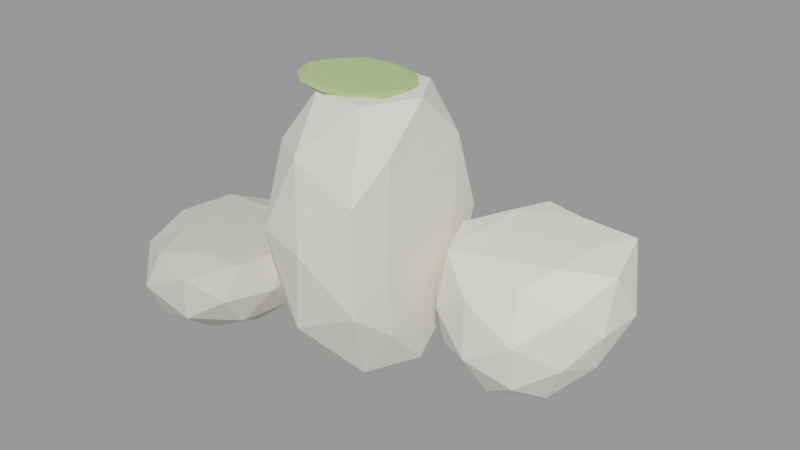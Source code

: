 # Source: rocha_grande_2.blend  (saved by Blender 3.6.14; exported with 4.5.12 LTS)
import bpy
from mathutils import Matrix  # noqa: F401  (used for matrix-valued properties, if any)

bpy.ops.wm.read_factory_settings(use_empty=True)
scene = bpy.context.scene
scene.name = 'Scene'

# ---- materials (node trees are filled in below, after node groups)
mat_slot_stone = bpy.data.materials.new('slot_stone')
mat_slot_stone.use_transparent_shadow = False
mat_slot_stone.diffuse_color = (0.84, 0.81, 0.73, 1.0)
mat_slot_stonelight = bpy.data.materials.new('slot_stonelight')
mat_slot_stonelight.use_transparent_shadow = False
mat_slot_stonelight.diffuse_color = (0.92, 0.9, 0.83, 1.0)
mat_slot_stonedark = bpy.data.materials.new('slot_stonedark')
mat_slot_stonedark.use_transparent_shadow = False
mat_slot_stonedark.diffuse_color = (0.68, 0.65, 0.59, 1.0)
mat_slot_moss = bpy.data.materials.new('slot_moss')
mat_slot_moss.use_transparent_shadow = False
mat_slot_moss.diffuse_color = (0.45, 0.58, 0.25, 1.0)

# ---- material node trees

# ---- meshes
me_bloco_0 = bpy.data.meshes.new('Bloco 0')
me_bloco_0.from_pydata([(0.1111, -0.5725, 0.08891), (0.4516, -0.2282, -0.4201), (-0.0748, -0.2321, -0.7474), (-0.4341, -0.2082, 0.08891), (-0.05772, -0.2087, 0.8484), (0.4537, -0.2392, 0.6202), (0.2908, 0.2684, -0.7192), (-0.3391, 0.2579, -0.3891), (-0.3258, 0.2509, 0.5529), (0.2929, 0.2713, 0.8535), (0.4632, 0.2745, 0.08891), (0.1111, 0.5725, 0.08891), (-0.003377, -0.4849, -0.4262), (0.4051, -0.475, -0.2232), (0.2863, -0.274, -0.6989), (0.4615, -0.28, 0.08891), (0.4065, -0.4775, 0.4026), (-0.2409, -0.4595, 0.08891), (-0.3465, -0.2734, -0.3971), (0.004074, -0.4519, 0.5705), (-0.2979, -0.2419, 0.5232), (0.2846, -0.2712, 0.8505), (0.4671, 0.02245, -0.2127), (0.4683, 0.02245, 0.396), (0.1111, 0.02245, -0.8623), (0.442, 0.02245, -0.6833), (-0.4683, 0.02245, -0.1863), (-0.264, 0.02245, -0.6657), (-0.2317, 0.02245, 0.7785), (-0.4318, 0.02245, 0.3467), (0.4436, 0.02245, 0.8524), (0.1111, 0.02245, 0.8623), (0.4487, 0.3139, -0.3898), (-0.05863, 0.3097, -0.6747), (-0.4094, 0.2947, 0.08891), (-0.05593, 0.3052, 0.8404), (0.4493, 0.3177, 0.5739), (0.2167, 0.4903, -0.3861), (0.438, 0.4929, 0.08891), (-0.1613, 0.4835, -0.2004), (-0.1617, 0.4842, 0.3786), (0.2168, 0.4908, 0.5644)], [], [(0, 12, 13), (1, 15, 13), (0, 17, 12), (0, 19, 17), (0, 16, 19), (1, 22, 15), (2, 24, 14), (3, 26, 18), (4, 28, 20), (5, 30, 21), (1, 25, 22), (2, 27, 24), (3, 29, 26), (4, 31, 28), (5, 23, 30), (6, 37, 32), (7, 39, 33), (8, 40, 34), (9, 41, 35), (10, 38, 36), (38, 11, 41), (38, 41, 36), (36, 41, 9), (41, 11, 40), (41, 40, 35), (35, 40, 8), (40, 11, 39), (40, 39, 34), (34, 39, 7), (39, 11, 37), (39, 37, 33), (33, 37, 6), (37, 11, 38), (37, 38, 32), (32, 38, 10), (23, 10, 36), (23, 36, 30), (30, 36, 9), (31, 9, 35), (31, 35, 28), (28, 35, 8), (29, 8, 34), (29, 34, 26), (26, 34, 7), (27, 7, 33), (27, 33, 24), (24, 33, 6), (25, 6, 32), (25, 32, 22), (22, 32, 10), (30, 9, 31), (30, 31, 21), (21, 31, 4), (28, 8, 29), (28, 29, 20), (20, 29, 3), (26, 7, 27), (26, 27, 18), (18, 27, 2), (24, 6, 25), (24, 25, 14), (14, 25, 1), (22, 10, 23), (22, 23, 15), (15, 23, 5), (16, 5, 21), (16, 21, 19), (19, 21, 4), (19, 4, 20), (19, 20, 17), (17, 20, 3), (17, 3, 18), (17, 18, 12), (12, 18, 2), (15, 5, 16), (15, 16, 13), (13, 16, 0), (12, 2, 14), (12, 14, 13), (13, 14, 1)])
me_bloco_0.materials.append(mat_slot_stone)
me_bloco_0.update()
me_bloco_1 = bpy.data.meshes.new('Bloco 1')
me_bloco_1.from_pydata([(-0.2921, -0.4438, 0.1178), (0.1965, -0.4521, -0.1693), (-0.2591, -0.13, -0.3823), (-0.5333, 0.08506, 0.1178), (-0.2417, -0.1241, 0.4589), (0.1975, -0.4545, 0.4066), (0.269, 0.04966, -0.3474), (-0.1921, 0.4344, -0.2082), (-0.1845, 0.417, 0.4317), (0.3108, 0.06386, 0.4647), (0.5149, -0.1484, 0.1178), (0.3625, 0.4249, 0.1178), (-0.3211, -0.3301, -0.1641), (-0.05639, -0.5296, -0.05645), (-0.02922, -0.3408, -0.3375), (0.2279, -0.5239, 0.1178), (-0.05609, -0.5275, 0.2913), (-0.4777, -0.2044, 0.1178), (-0.4789, -0.01782, -0.1768), (-0.3156, -0.3253, 0.3951), (-0.446, -0.01909, 0.3928), (-0.02848, -0.3356, 0.4572), (0.3985, -0.3263, -0.03842), (0.4146, -0.3384, 0.2806), (0.0145, -0.03695, -0.468), (0.2633, -0.2245, -0.3111), (-0.4463, 0.3103, -0.06967), (-0.2764, 0.1823, -0.3835), (-0.2513, 0.1634, 0.4581), (-0.418, 0.289, 0.2938), (0.2827, -0.239, 0.4584), (0.0145, -0.03695, 0.468), (0.4403, -0.05346, -0.1365), (0.06131, 0.2883, -0.3696), (-0.2233, 0.5055, 0.1178), (0.06426, 0.3088, 0.4629), (0.5112, -0.0562, 0.4144), (0.3542, 0.2598, -0.1676), (0.5333, 0.1396, 0.1178), (0.09264, 0.506, -0.07426), (0.09603, 0.5296, 0.3182), (0.4118, 0.3101, 0.4481)], [], [(0, 12, 13), (1, 15, 13), (0, 17, 12), (0, 19, 17), (0, 16, 19), (1, 22, 15), (2, 24, 14), (3, 26, 18), (4, 28, 20), (5, 30, 21), (1, 25, 22), (2, 27, 24), (3, 29, 26), (4, 31, 28), (5, 23, 30), (6, 37, 32), (7, 39, 33), (8, 40, 34), (9, 41, 35), (10, 38, 36), (38, 11, 41), (38, 41, 36), (36, 41, 9), (41, 11, 40), (41, 40, 35), (35, 40, 8), (40, 11, 39), (40, 39, 34), (34, 39, 7), (39, 11, 37), (39, 37, 33), (33, 37, 6), (37, 11, 38), (37, 38, 32), (32, 38, 10), (23, 10, 36), (23, 36, 30), (30, 36, 9), (31, 9, 35), (31, 35, 28), (28, 35, 8), (29, 8, 34), (29, 34, 26), (26, 34, 7), (27, 7, 33), (27, 33, 24), (24, 33, 6), (25, 6, 32), (25, 32, 22), (22, 32, 10), (30, 9, 31), (30, 31, 21), (21, 31, 4), (28, 8, 29), (28, 29, 20), (20, 29, 3), (26, 7, 27), (26, 27, 18), (18, 27, 2), (24, 6, 25), (24, 25, 14), (14, 25, 1), (22, 10, 23), (22, 23, 15), (15, 23, 5), (16, 5, 21), (16, 21, 19), (19, 21, 4), (19, 4, 20), (19, 20, 17), (17, 20, 3), (17, 3, 18), (17, 18, 12), (12, 18, 2), (15, 5, 16), (15, 16, 13), (13, 16, 0), (12, 2, 14), (12, 14, 13), (13, 14, 1)])
me_bloco_1.materials.append(mat_slot_stonelight)
me_bloco_1.update()
me_bloco_2 = bpy.data.meshes.new('Bloco 2')
me_bloco_2.from_pydata([(-0.4471, -0.1077, 0.08435), (-0.09292, -0.4359, -0.1258), (-0.2254, 0.1046, -0.2236), (-0.3387, 0.4416, 0.08435), (-0.2384, 0.1089, 0.2713), (-0.09292, -0.4359, 0.2622), (0.2475, -0.05343, -0.2158), (0.1108, 0.4407, -0.1055), (0.1134, 0.4518, 0.2609), (0.2531, -0.05531, 0.2699), (0.3529, -0.376, 0.08435), (0.4448, 0.1481, 0.08435), (-0.3957, -0.004234, -0.09939), (-0.3332, -0.3234, -0.03709), (-0.1923, -0.1822, -0.2213), (-0.116, -0.5354, 0.08435), (-0.33, -0.3201, 0.2046), (-0.4587, 0.1825, 0.08435), (-0.3252, 0.3042, -0.09989), (-0.4051, -0.004891, 0.2604), (-0.3488, 0.3236, 0.2611), (-0.1922, -0.1822, 0.2698), (0.162, -0.4912, -0.03768), (0.1638, -0.4973, 0.2078), (0.0141, 0.02457, -0.2749), (0.1004, -0.2762, -0.2171), (-0.1272, 0.5173, -0.03222), (-0.06951, 0.3162, -0.2079), (-0.07472, 0.3343, 0.2702), (-0.1324, 0.5354, 0.2052), (0.1021, -0.2824, 0.27), (0.0141, 0.02457, 0.2749), (0.344, -0.2473, -0.0948), (0.2082, 0.219, -0.2031), (0.1294, 0.5206, 0.08435), (0.2095, 0.2203, 0.2685), (0.3553, -0.2566, 0.2602), (0.4038, 0.05195, -0.09034), (0.4587, -0.124, 0.08435), (0.326, 0.337, -0.02468), (0.3241, 0.3351, 0.1927), (0.4056, 0.05208, 0.2594)], [], [(0, 12, 13), (1, 15, 13), (0, 17, 12), (0, 19, 17), (0, 16, 19), (1, 22, 15), (2, 24, 14), (3, 26, 18), (4, 28, 20), (5, 30, 21), (1, 25, 22), (2, 27, 24), (3, 29, 26), (4, 31, 28), (5, 23, 30), (6, 37, 32), (7, 39, 33), (8, 40, 34), (9, 41, 35), (10, 38, 36), (38, 11, 41), (38, 41, 36), (36, 41, 9), (41, 11, 40), (41, 40, 35), (35, 40, 8), (40, 11, 39), (40, 39, 34), (34, 39, 7), (39, 11, 37), (39, 37, 33), (33, 37, 6), (37, 11, 38), (37, 38, 32), (32, 38, 10), (23, 10, 36), (23, 36, 30), (30, 36, 9), (31, 9, 35), (31, 35, 28), (28, 35, 8), (29, 8, 34), (29, 34, 26), (26, 34, 7), (27, 7, 33), (27, 33, 24), (24, 33, 6), (25, 6, 32), (25, 32, 22), (22, 32, 10), (30, 9, 31), (30, 31, 21), (21, 31, 4), (28, 8, 29), (28, 29, 20), (20, 29, 3), (26, 7, 27), (26, 27, 18), (18, 27, 2), (24, 6, 25), (24, 25, 14), (14, 25, 1), (22, 10, 23), (22, 23, 15), (15, 23, 5), (16, 5, 21), (16, 21, 19), (19, 21, 4), (19, 4, 20), (19, 20, 17), (17, 20, 3), (17, 3, 18), (17, 18, 12), (12, 18, 2), (15, 5, 16), (15, 16, 13), (13, 16, 0), (12, 2, 14), (12, 14, 13), (13, 14, 1)])
me_bloco_2.materials.append(mat_slot_stonedark)
me_bloco_2.update()
me_bloco_3 = bpy.data.meshes.new('Bloco 3')
me_bloco_3.from_pydata([(-0.2109, 0.07897, 0.04502), (-0.1686, -0.1357, -0.04471), (-0.08659, 0.1186, -0.1223), (-0.02092, 0.2778, 0.04502), (-0.08463, 0.1155, 0.15), (-0.1504, -0.1194, 0.1242), (0.06113, -0.1138, -0.1242), (0.1405, 0.1402, -0.04364), (0.1524, 0.1509, 0.1406), (0.06001, -0.112, 0.1504), (-0.005207, -0.2778, 0.04502), (0.2109, -0.08293, 0.04502), (-0.1833, 0.1175, -0.04897), (-0.2079, -0.03114, -0.004246), (-0.155, -0.02185, -0.107), (-0.172, -0.1387, 0.04502), (-0.1927, -0.02847, 0.09044), (-0.1509, 0.2198, 0.04502), (-0.05999, 0.2337, -0.05114), (-0.174, 0.1112, 0.1338), (-0.06108, 0.2391, 0.1434), (-0.1398, -0.01918, 0.1479), (-0.105, -0.2363, -0.01053), (-0.09997, -0.2231, 0.0975), (-0.01315, 0.003066, -0.1525), (-0.07448, -0.1567, -0.112), (0.07511, 0.233, -0.008325), (0.04477, 0.154, -0.1033), (0.04877, 0.1644, 0.1497), (0.0791, 0.2434, 0.1008), (-0.0694, -0.1435, 0.1485), (-0.01315, 0.003066, 0.1525), (0.03537, -0.2358, -0.05457), (0.1266, 0.02761, -0.1047), (0.1653, 0.1623, 0.04502), (0.1349, 0.02908, 0.1497), (0.03417, -0.2299, 0.1421), (0.1636, -0.1157, -0.05257), (0.1286, -0.22, 0.04502), (0.2015, 0.04077, -0.009282), (0.2099, 0.04224, 0.1014), (0.1664, -0.1176, 0.1442)], [], [(0, 12, 13), (1, 15, 13), (0, 17, 12), (0, 19, 17), (0, 16, 19), (1, 22, 15), (2, 24, 14), (3, 26, 18), (4, 28, 20), (5, 30, 21), (1, 25, 22), (2, 27, 24), (3, 29, 26), (4, 31, 28), (5, 23, 30), (6, 37, 32), (7, 39, 33), (8, 40, 34), (9, 41, 35), (10, 38, 36), (38, 11, 41), (38, 41, 36), (36, 41, 9), (41, 11, 40), (41, 40, 35), (35, 40, 8), (40, 11, 39), (40, 39, 34), (34, 39, 7), (39, 11, 37), (39, 37, 33), (33, 37, 6), (37, 11, 38), (37, 38, 32), (32, 38, 10), (23, 10, 36), (23, 36, 30), (30, 36, 9), (31, 9, 35), (31, 35, 28), (28, 35, 8), (29, 8, 34), (29, 34, 26), (26, 34, 7), (27, 7, 33), (27, 33, 24), (24, 33, 6), (25, 6, 32), (25, 32, 22), (22, 32, 10), (30, 9, 31), (30, 31, 21), (21, 31, 4), (28, 8, 29), (28, 29, 20), (20, 29, 3), (26, 7, 27), (26, 27, 18), (18, 27, 2), (24, 6, 25), (24, 25, 14), (14, 25, 1), (22, 10, 23), (22, 23, 15), (15, 23, 5), (16, 5, 21), (16, 21, 19), (19, 21, 4), (19, 4, 20), (19, 20, 17), (17, 20, 3), (17, 3, 18), (17, 18, 12), (12, 18, 2), (15, 5, 16), (15, 16, 13), (13, 16, 0), (12, 2, 14), (12, 14, 13), (13, 14, 1)])
me_bloco_3.materials.append(mat_slot_stone)
me_bloco_3.update()
me_musgo = bpy.data.meshes.new('Musgo')
me_musgo.from_pydata([(0.005806, -0.2868, 0.02325), (0.2607, -0.1328, -0.007826), (-0.09321, -0.1349, -0.0279), (-0.314, -0.1347, 0.02325), (-0.09307, -0.1347, 0.03838), (0.2652, -0.135, 0.03682), (0.1121, 0.1207, -0.03168), (-0.2596, 0.1145, -0.009119), (-0.2545, 0.1121, 0.03683), (0.105, 0.1118, 0.03839), (0.318, 0.1084, 0.02325), (0.005806, 0.2868, 0.02325), (-0.05227, -0.2456, -0.00675), (0.1581, -0.2459, 0.004685), (0.1003, -0.157, -0.02553), (0.3055, -0.1541, 0.02325), (0.1584, -0.2465, 0.03578), (-0.1821, -0.2456, 0.02325), (-0.2402, -0.1562, -0.00675), (-0.05232, -0.2458, 0.03669), (-0.2402, -0.1562, 0.03669), (0.1001, -0.1568, 0.03819), (0.3342, -0.01167, 0.00534), (0.333, -0.01167, 0.03572), (0.005806, -0.01167, -0.0391), (0.2189, -0.01167, -0.02598), (-0.3342, -0.01167, 0.004707), (-0.2061, -0.01167, -0.0257), (-0.2043, -0.01167, 0.03817), (-0.3342, -0.01167, 0.03577), (0.216, -0.01167, 0.03817), (0.005806, -0.01167, 0.0391), (0.2601, 0.1378, -0.007758), (-0.0959, 0.1448, -0.02928), (-0.3022, 0.1348, 0.02325), (-0.08888, 0.134, 0.0382), (0.2475, 0.1304, 0.03665), (0.07009, 0.2473, -0.009958), (0.202, 0.2325, 0.02325), (-0.1588, 0.2415, 0.003182), (-0.1522, 0.2314, 0.03583), (0.06567, 0.2295, 0.03676)], [], [(0, 12, 13), (1, 15, 13), (0, 17, 12), (0, 19, 17), (0, 16, 19), (1, 22, 15), (2, 24, 14), (3, 26, 18), (4, 28, 20), (5, 30, 21), (1, 25, 22), (2, 27, 24), (3, 29, 26), (4, 31, 28), (5, 23, 30), (6, 37, 32), (7, 39, 33), (8, 40, 34), (9, 41, 35), (10, 38, 36), (38, 11, 41), (38, 41, 36), (36, 41, 9), (41, 11, 40), (41, 40, 35), (35, 40, 8), (40, 11, 39), (40, 39, 34), (34, 39, 7), (39, 11, 37), (39, 37, 33), (33, 37, 6), (37, 11, 38), (37, 38, 32), (32, 38, 10), (23, 10, 36), (23, 36, 30), (30, 36, 9), (31, 9, 35), (31, 35, 28), (28, 35, 8), (29, 8, 34), (29, 34, 26), (26, 34, 7), (27, 7, 33), (27, 33, 24), (24, 33, 6), (25, 6, 32), (25, 32, 22), (22, 32, 10), (30, 9, 31), (30, 31, 21), (21, 31, 4), (28, 8, 29), (28, 29, 20), (20, 29, 3), (26, 7, 27), (26, 27, 18), (18, 27, 2), (24, 6, 25), (24, 25, 14), (14, 25, 1), (22, 10, 23), (22, 23, 15), (15, 23, 5), (16, 5, 21), (16, 21, 19), (19, 21, 4), (19, 4, 20), (19, 20, 17), (17, 20, 3), (17, 3, 18), (17, 18, 12), (12, 18, 2), (15, 5, 16), (15, 16, 13), (13, 16, 0), (12, 2, 14), (12, 14, 13), (13, 14, 1)])
me_musgo.materials.append(mat_slot_moss)
me_musgo.update()

# ---- objects
ob_rocha_grande_2 = bpy.data.objects.new('rocha_grande_2', None)
ob_rocha_grande_2_bloco_0_stone = bpy.data.objects.new('rocha_grande_2~Bloco 0@stone', me_bloco_0)
ob_rocha_grande_2_bloco_1_stonelight = bpy.data.objects.new('rocha_grande_2~Bloco 1@stonelight', me_bloco_1)
ob_rocha_grande_2_bloco_2_stonedark = bpy.data.objects.new('rocha_grande_2~Bloco 2@stonedark', me_bloco_2)
ob_rocha_grande_2_bloco_3_stone = bpy.data.objects.new('rocha_grande_2~Bloco 3@stone', me_bloco_3)
ob_rocha_grande_2_musgo_moss = bpy.data.objects.new('rocha_grande_2~Musgo@moss', me_musgo)

# ---- transforms, parenting, visibility, modifiers, constraints
ob_rocha_grande_2.location = (0.0, 0.0, 0.0)
ob_rocha_grande_2.empty_display_size = 0.08
ob_rocha_grande_2_bloco_0_stone.location = (-0.1111, -0.02245, 0.5111)
ob_rocha_grande_2_bloco_1_stonelight.location = (0.8855, 0.2369, 0.2322)
ob_rocha_grande_2_bloco_2_stonedark.location = (-0.8141, -0.3246, 0.1156)
ob_rocha_grande_2_bloco_3_stone.location = (0.2131, 0.8469, 0.03498)
ob_rocha_grande_2_musgo_moss.location = (-0.1058, 0.01167, 1.347)

# ---- collection membership
scene.collection.objects.link(ob_rocha_grande_2)
scene.collection.objects.link(ob_rocha_grande_2_bloco_0_stone)
scene.collection.objects.link(ob_rocha_grande_2_bloco_1_stonelight)
scene.collection.objects.link(ob_rocha_grande_2_bloco_2_stonedark)
scene.collection.objects.link(ob_rocha_grande_2_bloco_3_stone)
scene.collection.objects.link(ob_rocha_grande_2_musgo_moss)

# ---- scene / render settings (as saved in the file)
scene.frame_start = 1; scene.frame_end = 250; scene.frame_set(1)
scene.render.engine = 'BLENDER_EEVEE_NEXT'
scene.cycles.sampling_pattern = 'TABULATED_SOBOL'
scene.view_settings.view_transform = 'Filmic'
bpy.context.view_layer.update()

# ---- added for rendering (the .blend has no active camera and no usable light): camera, sun + grey world if the file has none
cam_auto = bpy.data.cameras.new('AutoCamera')
cam_auto.lens = 50.0
cam_auto.sensor_width = 36.0
cam_auto.clip_end = 1000.0
ob_auto_camera = bpy.data.objects.new('AutoCamera', cam_auto)
scene.collection.objects.link(ob_auto_camera)
ob_auto_camera.location = (3.55965, -4.05159, 3.30663)
ob_auto_camera.rotation_euler = (1.09748, -7.21219e-08, 0.694738)
scene.camera = ob_auto_camera
light_auto_sun = bpy.data.lights.new('AutoSun', 'SUN')
light_auto_sun.energy = 3.0
light_auto_sun.angle = 0.0523599
ob_auto_sun = bpy.data.objects.new('AutoSun', light_auto_sun)
scene.collection.objects.link(ob_auto_sun)
ob_auto_sun.rotation_euler = (0.872665, 0.174533, 0.523599)
if scene.world is None:
    world_auto = bpy.data.worlds.new('AutoWorld')
    world_auto.color = (0.3, 0.3, 0.3)
    scene.world = world_auto
bpy.context.view_layer.update()
